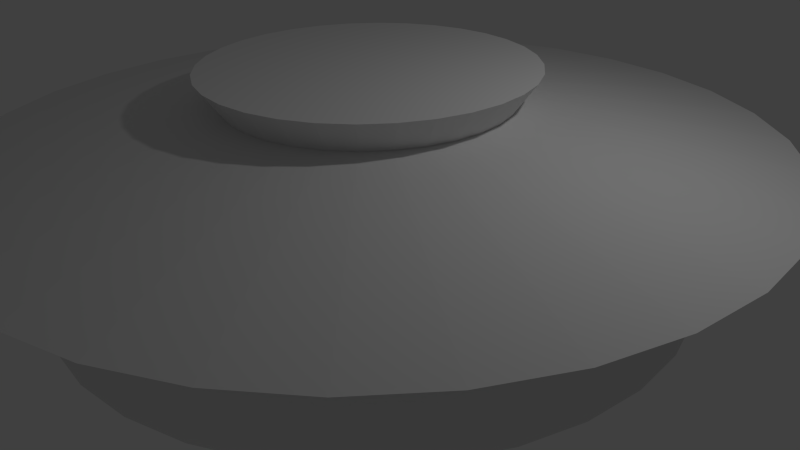 # Source: MF.Topf.blend  (saved by Blender 2.76.0; exported with 4.5.12 LTS)
import bpy
from mathutils import Matrix  # noqa: F401  (used for matrix-valued properties, if any)

bpy.ops.wm.read_factory_settings(use_empty=True)
scene = bpy.context.scene
scene.name = 'Scene'

# ---- collections
col_collection_1 = bpy.data.collections.new('Collection 1'); scene.collection.children.link(col_collection_1)

# ---- world
world_world = bpy.data.worlds.new('World'); scene.world = world_world
world_world.color = (0.05088, 0.05088, 0.05088)
world_world.use_sun_shadow = False
world_world.sun_shadow_jitter_overblur = 0.0
world_world.cycles.sampling_method = 'MANUAL'
world_world.cycles.sample_map_resolution = 256

# ---- cameras
cam_camera = bpy.data.cameras.new('Camera')
cam_camera.clip_end = 100.0
cam_camera.lens = 35.0
cam_camera.sensor_width = 32.0
cam_camera.sensor_height = 18.0
cam_camera.ortho_scale = 7.314
cam_camera.dof.focus_distance = 0.0

# ---- lights
light_lamp = bpy.data.lights.new('Lamp', 'POINT')
light_lamp.transmission_factor = 0.0
light_lamp.cutoff_distance = 30.0
light_lamp.energy = 100.0
light_lamp.shadow_buffer_clip_start = 1.001
light_lamp.shadow_soft_size = 0.1
light_lamp.shadow_maximum_resolution = 0.006
light_lamp.use_absolute_resolution = True
light_lamp.cycles.use_multiple_importance_sampling = False

# ---- meshes
me_circle = bpy.data.meshes.new('Circle')
me_circle.from_pydata([(0.0, 1.0, 0.0), (-0.1951, 0.9808, 0.0), (-0.3827, 0.9239, 0.0), (-0.5556, 0.8315, 0.0), (-0.7071, 0.7071, 0.0), (-0.8315, 0.5556, 0.0), (-0.9239, 0.3827, 0.0), (-0.9808, 0.1951, 0.0), (-1.0, 7.55e-08, 0.0), (-0.9808, -0.1951, 0.0), (-0.9239, -0.3827, 0.0), (-0.8315, -0.5556, 0.0), (-0.7071, -0.7071, 0.0), (-0.5556, -0.8315, 0.0), (-0.3827, -0.9239, 0.0), (-0.1951, -0.9808, 0.0), (3.258e-07, -1.0, 0.0), (0.1951, -0.9808, 0.0), (0.3827, -0.9239, 0.0), (0.5556, -0.8315, 0.0), (0.7071, -0.7071, 0.0), (0.8315, -0.5556, 0.0), (0.9239, -0.3827, 0.0), (0.9808, -0.1951, 0.0), (1.0, 9.656e-07, 0.0), (0.9808, 0.1951, 0.0), (0.9239, 0.3827, 0.0), (0.8315, 0.5556, 0.0), (0.7071, 0.7071, 0.0), (0.5556, 0.8315, 0.0), (0.3827, 0.9239, 0.0), (0.1951, 0.9808, 0.0), (0.0, 1.0, -0.3932), (-0.1951, 0.9808, -0.3932), (-0.3827, 0.9239, -0.3932), (-0.5556, 0.8315, -0.3932), (-0.7071, 0.7071, -0.3932), (-0.8315, 0.5556, -0.3932), (-0.9239, 0.3827, -0.3932), (-0.9808, 0.1951, -0.3932), (-1.0, 7.55e-08, -0.3932), (-0.9808, -0.1951, -0.3932), (-0.9239, -0.3827, -0.3932), (-0.8315, -0.5556, -0.3932), (-0.7071, -0.7071, -0.3932), (-0.5556, -0.8315, -0.3932), (-0.3827, -0.9239, -0.3932), (-0.1951, -0.9808, -0.3932), (3.258e-07, -1.0, -0.3932), (0.1951, -0.9808, -0.3932), (0.3827, -0.9239, -0.3932), (0.5556, -0.8315, -0.3932), (0.7071, -0.7071, -0.3932), (0.8315, -0.5556, -0.3932), (0.9239, -0.3827, -0.3932), (0.9808, -0.1951, -0.3932), (1.0, 9.656e-07, -0.3932), (0.9808, 0.1951, -0.3932), (0.9239, 0.3827, -0.3932), (0.8315, 0.5556, -0.3932), (0.7071, 0.7071, -0.3932), (0.5556, 0.8315, -0.3932), (0.3827, 0.9239, -0.3932), (0.1951, 0.9808, -0.3932), (3.068e-08, 1.258, -0.3932), (-0.2455, 1.234, -0.3932), (-0.4816, 1.163, -0.3932), (-0.6991, 1.046, -0.3932), (-0.8898, 0.8898, -0.3932), (-1.046, 0.6991, -0.3932), (-1.163, 0.4816, -0.3932), (-1.234, 0.2455, -0.3932), (-1.258, 2.137e-08, -0.3932), (-1.234, -0.2455, -0.3932), (-1.163, -0.4816, -0.3932), (-1.046, -0.6991, -0.3932), (-0.8898, -0.8898, -0.3932), (-0.6991, -1.046, -0.3932), (-0.4816, -1.163, -0.3932), (-0.2455, -1.234, -0.3932), (4.407e-07, -1.258, -0.3932), (0.2455, -1.234, -0.3932), (0.4816, -1.163, -0.3932), (0.6991, -1.046, -0.3932), (0.8898, -0.8898, -0.3932), (1.046, -0.6991, -0.3932), (1.163, -0.4816, -0.3932), (1.234, -0.2455, -0.3932), (1.258, 1.141e-06, -0.3932), (1.234, 0.2455, -0.3932), (1.163, 0.4816, -0.3932), (1.046, 0.6991, -0.3932), (0.8898, 0.8898, -0.3932), (0.6991, 1.046, -0.3932), (0.4816, 1.163, -0.3932), (0.2455, 1.234, -0.3932), (3.068e-08, 1.258, -0.3932), (-0.2455, 1.234, -0.3932), (-0.4816, 1.163, -0.3932), (-0.6991, 1.046, -0.3932), (-0.8898, 0.8898, -0.3932), (-1.046, 0.6991, -0.3932), (-1.163, 0.4816, -0.3932), (-1.234, 0.2455, -0.3932), (-1.258, 2.137e-08, -0.3932), (-1.234, -0.2455, -0.3932), (-1.163, -0.4816, -0.3932), (-1.046, -0.6991, -0.3932), (-0.8898, -0.8898, -0.3932), (-0.6991, -1.046, -0.3932), (-0.4816, -1.163, -0.3932), (-0.2455, -1.234, -0.3932), (4.407e-07, -1.258, -0.3932), (0.2455, -1.234, -0.3932), (0.4816, -1.163, -0.3932), (0.6991, -1.046, -0.3932), (0.8898, -0.8898, -0.3932), (1.046, -0.6991, -0.3932), (1.163, -0.4816, -0.3932), (1.234, -0.2455, -0.3932), (1.258, 1.141e-06, -0.3932), (1.234, 0.2455, -0.3932), (1.163, 0.4816, -0.3932), (1.046, 0.6991, -0.3932), (0.8898, 0.8898, -0.3932), (0.6991, 1.046, -0.3932), (0.4816, 1.163, -0.3932), (0.2455, 1.234, -0.3932), (-2.724e-08, 0.4417, -0.5309), (-0.08618, 0.4333, -0.5309), (-0.169, 0.4081, -0.5309), (-0.2454, 0.3673, -0.5309), (-0.3124, 0.3124, -0.5309), (-0.3673, 0.2454, -0.5309), (-0.4081, 0.169, -0.5309), (-0.4333, 0.08618, -0.5309), (-0.4417, 1.791e-07, -0.5309), (-0.4333, -0.08618, -0.5309), (-0.4081, -0.169, -0.5309), (-0.3673, -0.2454, -0.5309), (-0.3124, -0.3124, -0.5309), (-0.2454, -0.3673, -0.5309), (-0.169, -0.4081, -0.5309), (-0.08618, -0.4333, -0.5309), (1.167e-07, -0.4417, -0.5309), (0.08618, -0.4333, -0.5309), (0.169, -0.4081, -0.5309), (0.2454, -0.3673, -0.5309), (0.3124, -0.3124, -0.5309), (0.3673, -0.2454, -0.5309), (0.4081, -0.169, -0.5309), (0.4333, -0.08618, -0.5309), (0.4417, 5.723e-07, -0.5309), (0.4333, 0.08618, -0.5309), (0.4081, 0.169, -0.5309), (0.3673, 0.2454, -0.5309), (0.3124, 0.3124, -0.5309), (0.2454, 0.3673, -0.5309), (0.169, 0.4081, -0.5309), (0.08618, 0.4333, -0.5309), (-2.85e-08, 0.5117, -0.6291), (-0.09982, 0.5018, -0.6291), (-0.1958, 0.4727, -0.6291), (-0.2843, 0.4254, -0.6291), (-0.3618, 0.3618, -0.6291), (-0.4254, 0.2843, -0.6291), (-0.4727, 0.1958, -0.6291), (-0.5018, 0.09982, -0.6291), (-0.5117, 1.645e-07, -0.6291), (-0.5018, -0.09982, -0.6291), (-0.4727, -0.1958, -0.6291), (-0.4254, -0.2843, -0.6291), (-0.3618, -0.3618, -0.6291), (-0.2843, -0.4254, -0.6291), (-0.1958, -0.4727, -0.6291), (-0.09982, -0.5018, -0.6291), (1.382e-07, -0.5117, -0.6291), (0.09982, -0.5018, -0.6291), (0.1958, -0.4727, -0.6291), (0.2843, -0.4254, -0.6291), (0.3618, -0.3618, -0.6291), (0.4254, -0.2843, -0.6291), (0.4727, -0.1958, -0.6291), (0.5018, -0.09982, -0.6291), (0.5117, 6.199e-07, -0.6291), (0.5018, 0.09982, -0.6291), (0.4727, 0.1958, -0.6291), (0.4254, 0.2843, -0.6291), (0.3618, 0.3618, -0.6291), (0.2843, 0.4254, -0.6291), (0.1958, 0.4727, -0.6291), (0.09982, 0.5018, -0.6291)], [], [(1, 0, 31, 30, 29, 28, 27, 26, 25, 24, 23, 22, 21, 20, 19, 18, 17, 16, 15, 14, 13, 12, 11, 10, 9, 8, 7, 6, 5, 4, 3, 2), (40, 41, 73, 72), (0, 1, 33, 32), (27, 28, 60, 59), (14, 15, 47, 46), (1, 2, 34, 33), (28, 29, 61, 60), (15, 16, 48, 47), (2, 3, 35, 34), (29, 30, 62, 61), (16, 17, 49, 48), (3, 4, 36, 35), (30, 31, 63, 62), (17, 18, 50, 49), (4, 5, 37, 36), (31, 0, 32, 63), (18, 19, 51, 50), (5, 6, 38, 37), (19, 20, 52, 51), (6, 7, 39, 38), (20, 21, 53, 52), (7, 8, 40, 39), (21, 22, 54, 53), (8, 9, 41, 40), (22, 23, 55, 54), (9, 10, 42, 41), (23, 24, 56, 55), (10, 11, 43, 42), (24, 25, 57, 56), (11, 12, 44, 43), (25, 26, 58, 57), (12, 13, 45, 44), (26, 27, 59, 58), (13, 14, 46, 45), (75, 76, 108, 107), (54, 55, 87, 86), (41, 42, 74, 73), (55, 56, 88, 87), (42, 43, 75, 74), (56, 57, 89, 88), (43, 44, 76, 75), (57, 58, 90, 89), (44, 45, 77, 76), (58, 59, 91, 90), (45, 46, 78, 77), (32, 33, 65, 64), (59, 60, 92, 91), (46, 47, 79, 78), (33, 34, 66, 65), (60, 61, 93, 92), (47, 48, 80, 79), (34, 35, 67, 66), (61, 62, 94, 93), (48, 49, 81, 80), (35, 36, 68, 67), (62, 63, 95, 94), (49, 50, 82, 81), (36, 37, 69, 68), (63, 32, 64, 95), (50, 51, 83, 82), (37, 38, 70, 69), (51, 52, 84, 83), (38, 39, 71, 70), (52, 53, 85, 84), (39, 40, 72, 71), (53, 54, 86, 85), (110, 111, 143, 142), (89, 90, 122, 121), (76, 77, 109, 108), (90, 91, 123, 122), (77, 78, 110, 109), (64, 65, 97, 96), (91, 92, 124, 123), (78, 79, 111, 110), (65, 66, 98, 97), (92, 93, 125, 124), (79, 80, 112, 111), (66, 67, 99, 98), (93, 94, 126, 125), (80, 81, 113, 112), (67, 68, 100, 99), (94, 95, 127, 126), (81, 82, 114, 113), (68, 69, 101, 100), (95, 64, 96, 127), (82, 83, 115, 114), (69, 70, 102, 101), (83, 84, 116, 115), (70, 71, 103, 102), (84, 85, 117, 116), (71, 72, 104, 103), (85, 86, 118, 117), (72, 73, 105, 104), (86, 87, 119, 118), (73, 74, 106, 105), (87, 88, 120, 119), (74, 75, 107, 106), (88, 89, 121, 120), (145, 146, 178, 177), (97, 98, 130, 129), (124, 125, 157, 156), (111, 112, 144, 143), (98, 99, 131, 130), (125, 126, 158, 157), (112, 113, 145, 144), (99, 100, 132, 131), (126, 127, 159, 158), (113, 114, 146, 145), (100, 101, 133, 132), (127, 96, 128, 159), (114, 115, 147, 146), (101, 102, 134, 133), (115, 116, 148, 147), (102, 103, 135, 134), (116, 117, 149, 148), (103, 104, 136, 135), (117, 118, 150, 149), (104, 105, 137, 136), (118, 119, 151, 150), (105, 106, 138, 137), (119, 120, 152, 151), (106, 107, 139, 138), (120, 121, 153, 152), (107, 108, 140, 139), (121, 122, 154, 153), (108, 109, 141, 140), (122, 123, 155, 154), (109, 110, 142, 141), (96, 97, 129, 128), (123, 124, 156, 155), (161, 162, 163, 164, 165, 166, 167, 168, 169, 170, 171, 172, 173, 174, 175, 176, 177, 178, 179, 180, 181, 182, 183, 184, 185, 186, 187, 188, 189, 190, 191, 160), (132, 133, 165, 164), (159, 128, 160, 191), (146, 147, 179, 178), (133, 134, 166, 165), (147, 148, 180, 179), (134, 135, 167, 166), (148, 149, 181, 180), (135, 136, 168, 167), (149, 150, 182, 181), (136, 137, 169, 168), (150, 151, 183, 182), (137, 138, 170, 169), (151, 152, 184, 183), (138, 139, 171, 170), (152, 153, 185, 184), (139, 140, 172, 171), (153, 154, 186, 185), (140, 141, 173, 172), (154, 155, 187, 186), (141, 142, 174, 173), (128, 129, 161, 160), (155, 156, 188, 187), (142, 143, 175, 174), (129, 130, 162, 161), (156, 157, 189, 188), (143, 144, 176, 175), (130, 131, 163, 162), (157, 158, 190, 189), (144, 145, 177, 176), (131, 132, 164, 163), (158, 159, 191, 190)])
me_circle.materials.append(None)
me_circle.use_remesh_preserve_volume = False
me_circle.use_remesh_preserve_attributes = False
me_circle.use_mirror_vertex_groups = False
me_circle.update()

# ---- objects
ob_circle = bpy.data.objects.new('Circle', me_circle)
ob_lamp = bpy.data.objects.new('Lamp', light_lamp)
ob_camera = bpy.data.objects.new('Camera', cam_camera)

# ---- transforms, parenting, visibility, modifiers, constraints
ob_circle.location = (0.0, 0.0, 0.0)
ob_circle.scale = (-3.966, -3.966, -3.966)
ob_circle.lineart.crease_threshold = 0.0
ob_lamp.location = (4.076, 1.005, 5.904)
ob_lamp.rotation_euler = (0.6503, 0.05522, 1.866)
ob_lamp.lock_rotations_4d = False
ob_lamp.empty_display_type = 'ARROWS'
ob_lamp.color = (0.0, 0.0, 0.0, 0.0)
ob_lamp.lineart.crease_threshold = 0.0
ob_camera.location = (7.481, -6.508, 5.344)
ob_camera.rotation_euler = (1.109, 0.01082, 0.8149)
ob_camera.lock_rotations_4d = False
ob_camera.empty_display_type = 'ARROWS'
ob_camera.color = (0.0, 0.0, 0.0, 0.0)
ob_camera.display_type = 'WIRE'
ob_camera.lineart.crease_threshold = 0.0

# ---- collection membership
col_collection_1.objects.link(ob_circle)
col_collection_1.objects.link(ob_lamp)
col_collection_1.objects.link(ob_camera)

# ---- scene / render settings (as saved in the file)
scene.camera = ob_camera
scene.frame_start = 1; scene.frame_end = 250; scene.frame_set(1)
scene.render.engine = 'CYCLES'
scene.render.resolution_percentage = 50
scene.render.dither_intensity = 0.0
scene.cycles.use_denoising = False
scene.cycles.samples = 10
scene.cycles.sampling_pattern = 'TABULATED_SOBOL'
scene.cycles.light_sampling_threshold = 0.0
scene.cycles.use_adaptive_sampling = False
scene.cycles.use_light_tree = False
scene.cycles.blur_glossy = 0.0
scene.cycles.pixel_filter_type = 'GAUSSIAN'
scene.cycles.sample_clamp_indirect = 0.0
scene.view_settings.view_transform = 'Standard'
bpy.context.view_layer.update()
